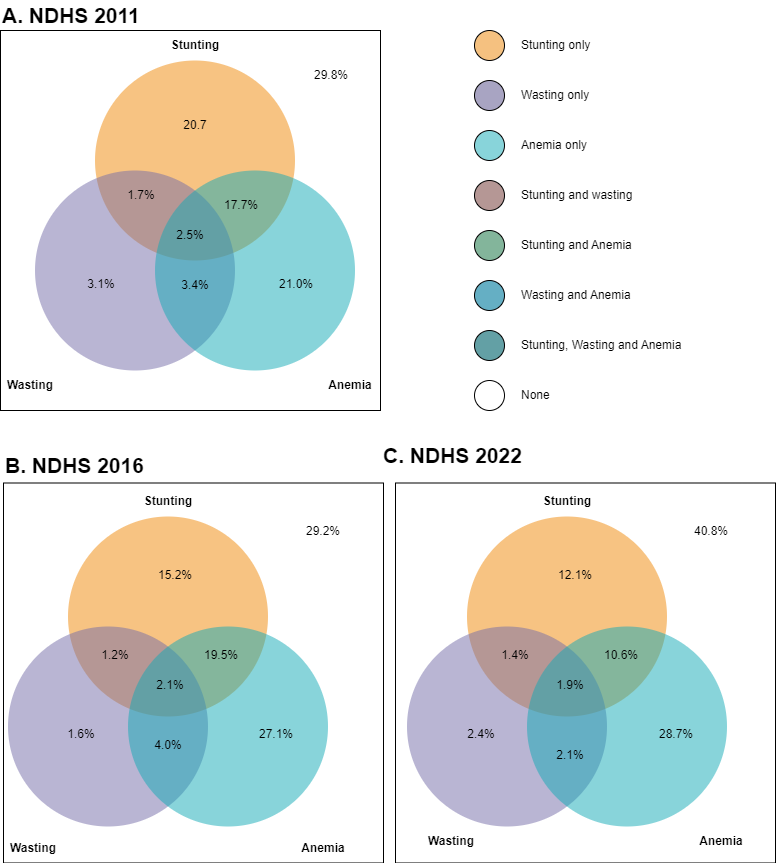

The diagram above was exported from draw.io. Its source (the exported page's mxGraphModel, read from the mxfile embedded in the PNG):
<mxGraphModel dx="2100" dy="1242" grid="1" gridSize="10" guides="1" tooltips="1" connect="1" arrows="1" fold="1" page="1" pageScale="1" pageWidth="1169" pageHeight="827" background="none" math="0" shadow="0">
  <root>
    <mxCell id="0" />
    <mxCell id="1" parent="0" />
    <mxCell id="2" value="" style="group" vertex="1" connectable="0" parent="1">
      <mxGeometry x="319" y="160" width="380" height="380" as="geometry" />
    </mxCell>
    <mxCell id="3" value="" style="rounded=0;whiteSpace=wrap;html=1;" vertex="1" parent="2">
      <mxGeometry width="380" height="380" as="geometry" />
    </mxCell>
    <mxCell id="4" value="&lt;div style=&quot;text-align: center; font-size: 16px;&quot;&gt;&lt;br&gt;&lt;/div&gt;" style="ellipse;whiteSpace=wrap;html=1;aspect=fixed;rounded=1;shadow=0;glass=0;labelBackgroundColor=none;strokeColor=none;strokeWidth=1;fillColor=#F08705;gradientColor=none;fontFamily=Helvetica;fontSize=16;fontColor=#2F5B7C;align=center;opacity=50;verticalAlign=top;spacing=15;" vertex="1" parent="2">
      <mxGeometry x="94.5" y="30" width="200" height="200" as="geometry" />
    </mxCell>
    <mxCell id="5" value="" style="ellipse;whiteSpace=wrap;html=1;aspect=fixed;rounded=1;shadow=0;glass=0;labelBackgroundColor=none;strokeColor=none;strokeWidth=1;fillColor=#736CA8;gradientColor=none;fontFamily=Helvetica;fontSize=16;fontColor=#2F5B7C;align=left;opacity=50;spacing=15;" vertex="1" parent="2">
      <mxGeometry x="34.5" y="140" width="200" height="200" as="geometry" />
    </mxCell>
    <mxCell id="6" value="" style="ellipse;whiteSpace=wrap;html=1;aspect=fixed;rounded=1;shadow=0;glass=0;labelBackgroundColor=none;strokeColor=none;strokeWidth=1;fillColor=#12AAB5;gradientColor=none;fontFamily=Helvetica;fontSize=16;fontColor=#2F5B7C;align=right;opacity=50;spacing=15;" vertex="1" parent="2">
      <mxGeometry x="154.5" y="140" width="200" height="200" as="geometry" />
    </mxCell>
    <mxCell id="7" value="Stunting" style="text;html=1;align=center;verticalAlign=middle;whiteSpace=wrap;rounded=0;fontStyle=1" vertex="1" parent="2">
      <mxGeometry x="164.5" width="60" height="30" as="geometry" />
    </mxCell>
    <mxCell id="8" value="Wasting" style="text;html=1;align=center;verticalAlign=middle;whiteSpace=wrap;rounded=0;fontStyle=1" vertex="1" parent="2">
      <mxGeometry y="340" width="60" height="30" as="geometry" />
    </mxCell>
    <mxCell id="9" value="Anemia" style="text;html=1;align=center;verticalAlign=middle;whiteSpace=wrap;rounded=0;fontStyle=1" vertex="1" parent="2">
      <mxGeometry x="320" y="340" width="60" height="30" as="geometry" />
    </mxCell>
    <mxCell id="10" value="2.5%" style="text;html=1;align=center;verticalAlign=middle;whiteSpace=wrap;rounded=0;" vertex="1" parent="2">
      <mxGeometry x="160" y="190" width="60" height="30" as="geometry" />
    </mxCell>
    <mxCell id="11" value="1.7%" style="text;html=1;align=center;verticalAlign=middle;whiteSpace=wrap;rounded=0;" vertex="1" parent="2">
      <mxGeometry x="111" y="150" width="60" height="30" as="geometry" />
    </mxCell>
    <mxCell id="12" value="17.7%" style="text;html=1;align=center;verticalAlign=middle;whiteSpace=wrap;rounded=0;" vertex="1" parent="2">
      <mxGeometry x="211" y="160" width="60" height="30" as="geometry" />
    </mxCell>
    <mxCell id="13" value="20.7" style="text;html=1;align=center;verticalAlign=middle;whiteSpace=wrap;rounded=0;" vertex="1" parent="2">
      <mxGeometry x="164.5" y="80" width="60" height="30" as="geometry" />
    </mxCell>
    <mxCell id="14" value="3.1%" style="text;html=1;align=center;verticalAlign=middle;whiteSpace=wrap;rounded=0;" vertex="1" parent="2">
      <mxGeometry x="71" y="239" width="60" height="30" as="geometry" />
    </mxCell>
    <mxCell id="15" value="21.0%" style="text;html=1;align=center;verticalAlign=middle;whiteSpace=wrap;rounded=0;" vertex="1" parent="2">
      <mxGeometry x="266" y="239" width="60" height="30" as="geometry" />
    </mxCell>
    <mxCell id="16" value="29.8%" style="text;html=1;align=center;verticalAlign=middle;whiteSpace=wrap;rounded=0;" vertex="1" parent="2">
      <mxGeometry x="301" y="30" width="60" height="30" as="geometry" />
    </mxCell>
    <mxCell id="17" value="3.4%" style="text;html=1;align=center;verticalAlign=middle;whiteSpace=wrap;rounded=0;" vertex="1" parent="2">
      <mxGeometry x="164.5" y="240" width="60" height="30" as="geometry" />
    </mxCell>
    <mxCell id="18" value="" style="group" vertex="1" connectable="0" parent="1">
      <mxGeometry x="322" y="616" width="380" height="376.5" as="geometry" />
    </mxCell>
    <mxCell id="19" value="" style="rounded=0;whiteSpace=wrap;html=1;" vertex="1" parent="18">
      <mxGeometry y="-3.5" width="380" height="380" as="geometry" />
    </mxCell>
    <mxCell id="20" value="&lt;div style=&quot;text-align: center; font-size: 16px;&quot;&gt;&lt;br&gt;&lt;/div&gt;" style="ellipse;whiteSpace=wrap;html=1;aspect=fixed;rounded=1;shadow=0;glass=0;labelBackgroundColor=none;strokeColor=none;strokeWidth=1;fillColor=#F08705;gradientColor=none;fontFamily=Helvetica;fontSize=16;fontColor=#2F5B7C;align=center;opacity=50;verticalAlign=top;spacing=15;" vertex="1" parent="18">
      <mxGeometry x="64.5" y="30" width="200" height="200" as="geometry" />
    </mxCell>
    <mxCell id="21" value="" style="ellipse;whiteSpace=wrap;html=1;aspect=fixed;rounded=1;shadow=0;glass=0;labelBackgroundColor=none;strokeColor=none;strokeWidth=1;fillColor=#736CA8;gradientColor=none;fontFamily=Helvetica;fontSize=16;fontColor=#2F5B7C;align=left;opacity=50;spacing=15;" vertex="1" parent="18">
      <mxGeometry x="4.5" y="140" width="200" height="200" as="geometry" />
    </mxCell>
    <mxCell id="22" value="" style="ellipse;whiteSpace=wrap;html=1;aspect=fixed;rounded=1;shadow=0;glass=0;labelBackgroundColor=none;strokeColor=none;strokeWidth=1;fillColor=#12AAB5;gradientColor=none;fontFamily=Helvetica;fontSize=16;fontColor=#2F5B7C;align=right;opacity=50;spacing=15;" vertex="1" parent="18">
      <mxGeometry x="124.5" y="140" width="200" height="200" as="geometry" />
    </mxCell>
    <mxCell id="23" value="Stunting" style="text;html=1;align=center;verticalAlign=middle;whiteSpace=wrap;rounded=0;fontStyle=1" vertex="1" parent="18">
      <mxGeometry x="134.5" width="60" height="30" as="geometry" />
    </mxCell>
    <mxCell id="24" value="Wasting" style="text;html=1;align=center;verticalAlign=middle;whiteSpace=wrap;rounded=0;fontStyle=1" vertex="1" parent="18">
      <mxGeometry y="346.5" width="60" height="30" as="geometry" />
    </mxCell>
    <mxCell id="25" value="Anemia" style="text;html=1;align=center;verticalAlign=middle;whiteSpace=wrap;rounded=0;fontStyle=1" vertex="1" parent="18">
      <mxGeometry x="290" y="346.5" width="60" height="30" as="geometry" />
    </mxCell>
    <mxCell id="26" value="2.1%" style="text;html=1;align=center;verticalAlign=middle;whiteSpace=wrap;rounded=0;" vertex="1" parent="18">
      <mxGeometry x="137" y="184" width="60" height="30" as="geometry" />
    </mxCell>
    <mxCell id="27" value="1.2%" style="text;html=1;align=center;verticalAlign=middle;whiteSpace=wrap;rounded=0;" vertex="1" parent="18">
      <mxGeometry x="81.5" y="154" width="60" height="30" as="geometry" />
    </mxCell>
    <mxCell id="28" value="19.5%" style="text;html=1;align=center;verticalAlign=middle;whiteSpace=wrap;rounded=0;" vertex="1" parent="18">
      <mxGeometry x="188" y="154" width="60" height="30" as="geometry" />
    </mxCell>
    <mxCell id="29" value="15.2%" style="text;html=1;align=center;verticalAlign=middle;whiteSpace=wrap;rounded=0;" vertex="1" parent="18">
      <mxGeometry x="141.5" y="74" width="60" height="30" as="geometry" />
    </mxCell>
    <mxCell id="30" value="1.6%" style="text;html=1;align=center;verticalAlign=middle;whiteSpace=wrap;rounded=0;" vertex="1" parent="18">
      <mxGeometry x="48" y="233" width="60" height="30" as="geometry" />
    </mxCell>
    <mxCell id="31" value="27.1%" style="text;html=1;align=center;verticalAlign=middle;whiteSpace=wrap;rounded=0;" vertex="1" parent="18">
      <mxGeometry x="243" y="233" width="60" height="30" as="geometry" />
    </mxCell>
    <mxCell id="32" value="29.2%" style="text;html=1;align=center;verticalAlign=middle;whiteSpace=wrap;rounded=0;" vertex="1" parent="18">
      <mxGeometry x="290" y="30" width="60" height="30" as="geometry" />
    </mxCell>
    <mxCell id="33" value="4.0%" style="text;html=1;align=center;verticalAlign=middle;whiteSpace=wrap;rounded=0;" vertex="1" parent="18">
      <mxGeometry x="134.5" y="244" width="60" height="30" as="geometry" />
    </mxCell>
    <mxCell id="34" value="" style="group" vertex="1" connectable="0" parent="1">
      <mxGeometry x="711" y="616" width="386" height="376.5" as="geometry" />
    </mxCell>
    <mxCell id="35" value="" style="rounded=0;whiteSpace=wrap;html=1;" vertex="1" parent="34">
      <mxGeometry x="3" y="-3.5" width="380" height="380" as="geometry" />
    </mxCell>
    <mxCell id="36" value="&lt;div style=&quot;text-align: center; font-size: 16px;&quot;&gt;&lt;br&gt;&lt;/div&gt;" style="ellipse;whiteSpace=wrap;html=1;aspect=fixed;rounded=1;shadow=0;glass=0;labelBackgroundColor=none;strokeColor=none;strokeWidth=1;fillColor=#F08705;gradientColor=none;fontFamily=Helvetica;fontSize=16;fontColor=#2F5B7C;align=center;opacity=50;verticalAlign=top;spacing=15;" vertex="1" parent="34">
      <mxGeometry x="74.5" y="30" width="200" height="200" as="geometry" />
    </mxCell>
    <mxCell id="37" value="" style="ellipse;whiteSpace=wrap;html=1;aspect=fixed;rounded=1;shadow=0;glass=0;labelBackgroundColor=none;strokeColor=none;strokeWidth=1;fillColor=#736CA8;gradientColor=none;fontFamily=Helvetica;fontSize=16;fontColor=#2F5B7C;align=left;opacity=50;spacing=15;" vertex="1" parent="34">
      <mxGeometry x="14.5" y="140" width="200" height="200" as="geometry" />
    </mxCell>
    <mxCell id="38" value="" style="ellipse;whiteSpace=wrap;html=1;aspect=fixed;rounded=1;shadow=0;glass=0;labelBackgroundColor=none;strokeColor=none;strokeWidth=1;fillColor=#12AAB5;gradientColor=none;fontFamily=Helvetica;fontSize=16;fontColor=#2F5B7C;align=right;opacity=50;spacing=15;" vertex="1" parent="34">
      <mxGeometry x="134.5" y="140" width="200" height="200" as="geometry" />
    </mxCell>
    <mxCell id="39" value="Stunting" style="text;html=1;align=center;verticalAlign=middle;whiteSpace=wrap;rounded=0;fontStyle=1" vertex="1" parent="34">
      <mxGeometry x="144.5" width="60" height="30" as="geometry" />
    </mxCell>
    <mxCell id="40" value="Wasting" style="text;html=1;align=center;verticalAlign=middle;whiteSpace=wrap;rounded=0;fontStyle=1" vertex="1" parent="34">
      <mxGeometry x="29" y="340" width="60" height="30" as="geometry" />
    </mxCell>
    <mxCell id="41" value="Anemia" style="text;html=1;align=center;verticalAlign=middle;whiteSpace=wrap;rounded=0;fontStyle=1" vertex="1" parent="34">
      <mxGeometry x="299" y="340" width="60" height="30" as="geometry" />
    </mxCell>
    <mxCell id="42" value="1.9%" style="text;html=1;align=center;verticalAlign=middle;whiteSpace=wrap;rounded=0;" vertex="1" parent="34">
      <mxGeometry x="148" y="184" width="60" height="30" as="geometry" />
    </mxCell>
    <mxCell id="43" value="1.4%" style="text;html=1;align=center;verticalAlign=middle;whiteSpace=wrap;rounded=0;" vertex="1" parent="34">
      <mxGeometry x="92.5" y="154" width="60" height="30" as="geometry" />
    </mxCell>
    <mxCell id="44" value="10.6%" style="text;html=1;align=center;verticalAlign=middle;whiteSpace=wrap;rounded=0;" vertex="1" parent="34">
      <mxGeometry x="199" y="154" width="60" height="30" as="geometry" />
    </mxCell>
    <mxCell id="45" value="12.1%" style="text;html=1;align=center;verticalAlign=middle;whiteSpace=wrap;rounded=0;" vertex="1" parent="34">
      <mxGeometry x="152.5" y="74" width="60" height="30" as="geometry" />
    </mxCell>
    <mxCell id="46" value="2.4%" style="text;html=1;align=center;verticalAlign=middle;whiteSpace=wrap;rounded=0;" vertex="1" parent="34">
      <mxGeometry x="59" y="233" width="60" height="30" as="geometry" />
    </mxCell>
    <mxCell id="47" value="28.7%" style="text;html=1;align=center;verticalAlign=middle;whiteSpace=wrap;rounded=0;" vertex="1" parent="34">
      <mxGeometry x="254" y="233" width="60" height="30" as="geometry" />
    </mxCell>
    <mxCell id="48" value="40.8%" style="text;html=1;align=center;verticalAlign=middle;whiteSpace=wrap;rounded=0;" vertex="1" parent="34">
      <mxGeometry x="289" y="30" width="60" height="30" as="geometry" />
    </mxCell>
    <mxCell id="49" value="2.1%" style="text;html=1;align=center;verticalAlign=middle;whiteSpace=wrap;rounded=0;" vertex="1" parent="34">
      <mxGeometry x="148" y="254" width="60" height="30" as="geometry" />
    </mxCell>
    <mxCell id="50" value="&lt;font style=&quot;font-size: 21px;&quot;&gt;&lt;b&gt;A. NDHS 2011&lt;/b&gt;&lt;/font&gt;" style="text;html=1;align=left;verticalAlign=middle;whiteSpace=wrap;rounded=0;" vertex="1" parent="1">
      <mxGeometry x="319" y="130" width="330" height="30" as="geometry" />
    </mxCell>
    <mxCell id="51" value="&lt;font style=&quot;font-size: 21px;&quot;&gt;&lt;b&gt;B. NDHS 2016&lt;/b&gt;&lt;/font&gt;" style="text;html=1;align=left;verticalAlign=middle;whiteSpace=wrap;rounded=0;" vertex="1" parent="1">
      <mxGeometry x="322" y="580" width="330" height="30" as="geometry" />
    </mxCell>
    <mxCell id="52" value="&lt;font style=&quot;font-size: 21px;&quot;&gt;&lt;b&gt;C. NDHS 2022&lt;/b&gt;&lt;/font&gt;" style="text;html=1;align=left;verticalAlign=middle;whiteSpace=wrap;rounded=0;" vertex="1" parent="1">
      <mxGeometry x="700" y="570" width="330" height="30" as="geometry" />
    </mxCell>
    <mxCell id="53" value="" style="group" vertex="1" connectable="0" parent="1">
      <mxGeometry x="793" y="160" width="225" height="380" as="geometry" />
    </mxCell>
    <mxCell id="54" value="" style="ellipse;whiteSpace=wrap;html=1;aspect=fixed;fillColor=#ffffff;container=0;" vertex="1" parent="53">
      <mxGeometry y="350" width="30" height="30" as="geometry" />
    </mxCell>
    <mxCell id="55" value="None" style="text;html=1;align=left;verticalAlign=middle;whiteSpace=wrap;rounded=0;container=0;" vertex="1" parent="53">
      <mxGeometry x="45" y="350" width="180" height="30" as="geometry" />
    </mxCell>
    <mxCell id="56" value="" style="ellipse;whiteSpace=wrap;html=1;aspect=fixed;fillColor=#f5c180;container=0;" vertex="1" parent="53">
      <mxGeometry width="30" height="30" as="geometry" />
    </mxCell>
    <mxCell id="57" value="" style="ellipse;whiteSpace=wrap;html=1;aspect=fixed;fillColor=#a8a4c2;container=0;" vertex="1" parent="53">
      <mxGeometry y="50" width="30" height="30" as="geometry" />
    </mxCell>
    <mxCell id="58" value="" style="ellipse;whiteSpace=wrap;html=1;aspect=fixed;fillColor=#88d4da;container=0;" vertex="1" parent="53">
      <mxGeometry y="100" width="30" height="30" as="geometry" />
    </mxCell>
    <mxCell id="59" value="" style="ellipse;whiteSpace=wrap;html=1;aspect=fixed;fillColor=#b59795;container=0;" vertex="1" parent="53">
      <mxGeometry y="150" width="30" height="30" as="geometry" />
    </mxCell>
    <mxCell id="60" value="" style="ellipse;whiteSpace=wrap;html=1;aspect=fixed;fillColor=#83b59b;container=0;" vertex="1" parent="53">
      <mxGeometry y="200" width="30" height="30" as="geometry" />
    </mxCell>
    <mxCell id="61" value="" style="ellipse;whiteSpace=wrap;html=1;aspect=fixed;fillColor=#65afc4;container=0;" vertex="1" parent="53">
      <mxGeometry y="250" width="30" height="30" as="geometry" />
    </mxCell>
    <mxCell id="62" value="" style="ellipse;whiteSpace=wrap;html=1;aspect=fixed;fillColor=#63a0a5;container=0;" vertex="1" parent="53">
      <mxGeometry y="300" width="30" height="30" as="geometry" />
    </mxCell>
    <mxCell id="63" value="Stunting only" style="text;html=1;align=left;verticalAlign=middle;whiteSpace=wrap;rounded=0;container=0;" vertex="1" parent="53">
      <mxGeometry x="45" width="160" height="30" as="geometry" />
    </mxCell>
    <mxCell id="64" value="Wasting only" style="text;html=1;align=left;verticalAlign=middle;whiteSpace=wrap;rounded=0;container=0;" vertex="1" parent="53">
      <mxGeometry x="45" y="50" width="160" height="30" as="geometry" />
    </mxCell>
    <mxCell id="65" value="Anemia only" style="text;html=1;align=left;verticalAlign=middle;whiteSpace=wrap;rounded=0;container=0;" vertex="1" parent="53">
      <mxGeometry x="45" y="100" width="160" height="30" as="geometry" />
    </mxCell>
    <mxCell id="66" value="Stunting and wasting" style="text;html=1;align=left;verticalAlign=middle;whiteSpace=wrap;rounded=0;container=0;" vertex="1" parent="53">
      <mxGeometry x="45" y="150" width="160" height="30" as="geometry" />
    </mxCell>
    <mxCell id="67" value="Stunting and Anemia" style="text;html=1;align=left;verticalAlign=middle;whiteSpace=wrap;rounded=0;container=0;" vertex="1" parent="53">
      <mxGeometry x="45" y="200" width="160" height="30" as="geometry" />
    </mxCell>
    <mxCell id="68" value="Wasting and Anemia" style="text;html=1;align=left;verticalAlign=middle;whiteSpace=wrap;rounded=0;container=0;" vertex="1" parent="53">
      <mxGeometry x="45" y="250" width="160" height="30" as="geometry" />
    </mxCell>
    <mxCell id="69" value="Stunting, Wasting and Anemia" style="text;html=1;align=left;verticalAlign=middle;whiteSpace=wrap;rounded=0;container=0;" vertex="1" parent="53">
      <mxGeometry x="45" y="300" width="180" height="30" as="geometry" />
    </mxCell>
  </root>
</mxGraphModel>